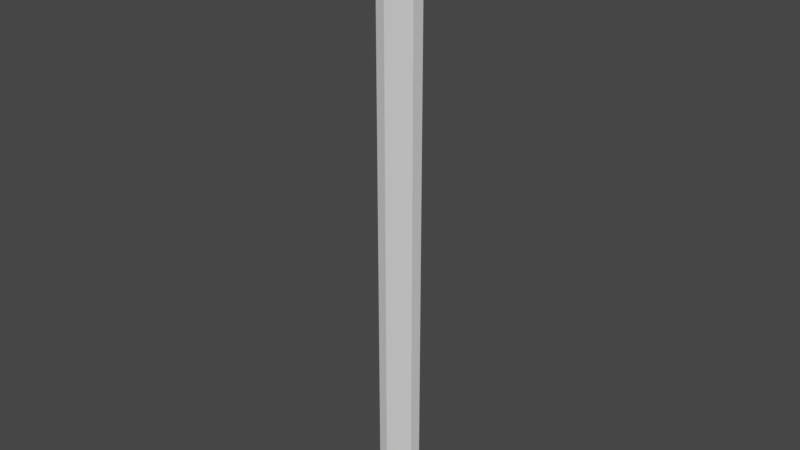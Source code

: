# Source: wand.blend  (saved by Blender 2.80.75; exported with 4.5.12 LTS)
import bpy
from mathutils import Matrix  # noqa: F401  (used for matrix-valued properties, if any)

bpy.ops.wm.read_factory_settings(use_empty=True)
scene = bpy.context.scene
scene.name = 'Scene'

# ---- collections
col_collection = bpy.data.collections.new('Collection'); scene.collection.children.link(col_collection)

# ---- world
world_world = bpy.data.worlds.new('World'); scene.world = world_world
world_world.use_nodes = True; world_world.node_tree.nodes.clear()
_N = world_world.node_tree.nodes; _L = world_world.node_tree.links
n0 = _N.new('ShaderNodeOutputWorld'); n0.name = 'World Output'; n0.location = (300, 300)
n1 = _N.new('ShaderNodeBackground'); n1.name = 'Background'; n1.location = (10, 300)
n1.inputs[0].default_value = (0.05088, 0.05088, 0.05088, 1.0)
_L.new(n1.outputs[0], n0.inputs[0])
n0.is_active_output = True
world_world.color = (0.05088, 0.05088, 0.05088)
world_world.use_sun_shadow = False
world_world.sun_shadow_jitter_overblur = 0.0

# ---- meshes
me_cylinder = bpy.data.meshes.new('Cylinder')
me_cylinder.from_pydata([(2.784e-08, 0.066, -1.0), (2.784e-08, 0.066, 1.0), (0.03879, 0.0534, -1.0), (0.03879, 0.0534, 1.0), (0.06277, 0.0204, -1.0), (0.06277, 0.0204, 1.0), (0.06277, -0.0204, -1.0), (0.06277, -0.0204, 1.0), (0.03879, -0.0534, -1.0), (0.03879, -0.0534, 1.0), (2.207e-08, -0.066, -1.0), (2.207e-08, -0.066, 1.0), (-0.03879, -0.0534, -1.0), (-0.03879, -0.0534, 1.0), (-0.06277, -0.0204, -1.0), (-0.06277, -0.0204, 1.0), (-0.06277, 0.0204, -1.0), (-0.06277, 0.0204, 1.0), (-0.03879, 0.0534, -1.0), (-0.03879, 0.0534, 1.0)], [], [(0, 1, 3, 2), (2, 3, 5, 4), (4, 5, 7, 6), (6, 7, 9, 8), (8, 9, 11, 10), (10, 11, 13, 12), (12, 13, 15, 14), (14, 15, 17, 16), (3, 1, 19, 17, 15, 13, 11, 9, 7, 5), (16, 17, 19, 18), (18, 19, 1, 0), (0, 2, 4, 6, 8, 10, 12, 14, 16, 18)])
_uv = me_cylinder.uv_layers.new(name='UVMap')
_uv.uv.foreach_set('vector', [1.0, 0.5, 1.0, 1.0, 0.9, 1.0, 0.9, 0.5, 0.9, 0.5, 0.9, 1.0, 0.8, 1.0, 0.8, 0.5, 0.8, 0.5, 0.8, 1.0, 0.7, 1.0, 0.7, 0.5, 0.7, 0.5, 0.7, 1.0, 0.6, 1.0, 0.6, 0.5, 0.6, 0.5, 0.6, 1.0, 0.5, 1.0, 0.5, 0.5, 0.5, 0.5, 0.5, 1.0, 0.4, 1.0, 0.4, 0.5, 0.4, 0.5, 0.4, 1.0, 0.3, 1.0, 0.3, 0.5, 0.3, 0.5, 0.3, 1.0, 0.2, 1.0, 0.2, 0.5, 0.3911, 0.4442, 0.25, 0.49, 0.1089, 0.4442, 0.02175, 0.3242, 0.02175, 0.1758, 0.1089, 0.05584, 0.25, 0.01, 0.3911, 0.05584, 0.4783, 0.1758, 0.4783, 0.3242, 0.2, 0.5, 0.2, 1.0, 0.1, 1.0, 0.1, 0.5, 0.1, 0.5, 0.1, 1.0, -7.451e-08, 1.0, -7.451e-08, 0.5, 0.75, 0.49, 0.8911, 0.4442, 0.9783, 0.3242, 0.9783, 0.1758, 0.8911, 0.05584, 0.75, 0.01, 0.6089, 0.05584, 0.5217, 0.1758, 0.5217, 0.3242, 0.6089, 0.4442])
me_cylinder.use_remesh_preserve_volume = False
me_cylinder.use_remesh_preserve_attributes = False
me_cylinder.use_mirror_vertex_groups = False
me_cylinder.update()

# ---- objects
ob_cylinder = bpy.data.objects.new('Cylinder', me_cylinder)

# ---- transforms, parenting, visibility, modifiers, constraints
ob_cylinder.location = (0.0, 0.0, 0.0)
ob_cylinder.lineart.crease_threshold = 0.0

# ---- collection membership
col_collection.objects.link(ob_cylinder)

# ---- scene / render settings (as saved in the file)
scene.frame_start = 1; scene.frame_end = 250; scene.frame_set(1)
scene.render.engine = 'BLENDER_EEVEE_NEXT'
scene.cycles.use_denoising = False
scene.cycles.samples = 128
scene.cycles.sampling_pattern = 'TABULATED_SOBOL'
scene.cycles.use_adaptive_sampling = False
scene.cycles.use_light_tree = False
scene.view_settings.view_transform = 'Filmic'
bpy.context.view_layer.update()

# ---- added for rendering (the .blend has no active camera and no usable light): camera, sun
cam_auto = bpy.data.cameras.new('AutoCamera')
cam_auto.lens = 50.0
cam_auto.sensor_width = 36.0
cam_auto.clip_end = 1000.0
ob_auto_camera = bpy.data.objects.new('AutoCamera', cam_auto)
scene.collection.objects.link(ob_auto_camera)
ob_auto_camera.location = (1.85811, -2.22973, 1.48649)
ob_auto_camera.rotation_euler = (1.09748, -7.21219e-08, 0.694738)
scene.camera = ob_auto_camera
light_auto_sun = bpy.data.lights.new('AutoSun', 'SUN')
light_auto_sun.energy = 3.0
light_auto_sun.angle = 0.0523599
ob_auto_sun = bpy.data.objects.new('AutoSun', light_auto_sun)
scene.collection.objects.link(ob_auto_sun)
ob_auto_sun.rotation_euler = (0.872665, 0.174533, 0.523599)
bpy.context.view_layer.update()
